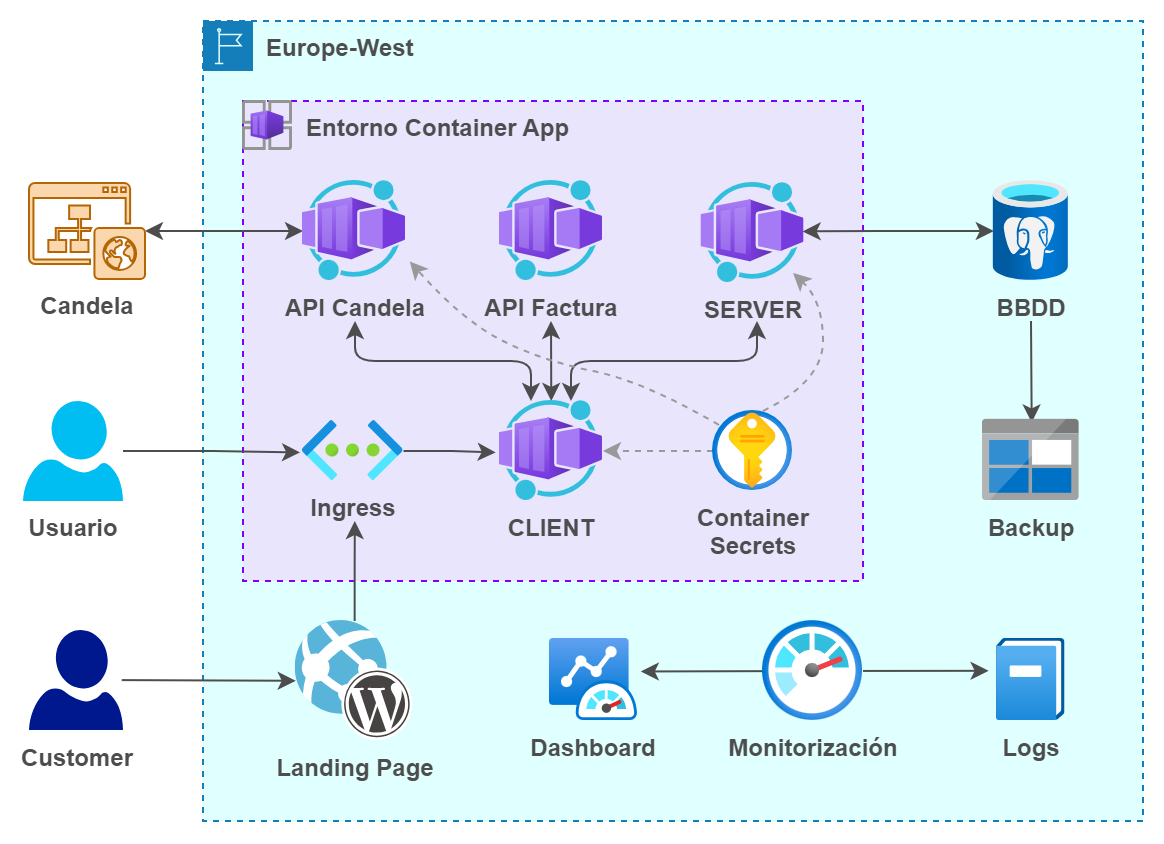

The diagram above was exported from draw.io. Its source (the exported page's mxGraphModel, read from the mxfile embedded in the PNG):
<mxGraphModel dx="873" dy="656" grid="1" gridSize="10" guides="1" tooltips="1" connect="1" arrows="1" fold="1" page="0" pageScale="1" pageWidth="850" pageHeight="1100" background="#ffffff" math="0" shadow="0">
  <root>
    <mxCell id="0" />
    <mxCell id="1" parent="0" />
    <mxCell id="42" value="Europe-West" style="points=[[0,0],[0.25,0],[0.5,0],[0.75,0],[1,0],[1,0.25],[1,0.5],[1,0.75],[1,1],[0.75,1],[0.5,1],[0.25,1],[0,1],[0,0.75],[0,0.5],[0,0.25]];outlineConnect=0;gradientColor=none;fontSize=12;fontStyle=1;container=0;pointerEvents=0;collapsible=0;recursiveResize=0;shape=mxgraph.aws4.group;grIcon=mxgraph.aws4.group_region;strokeColor=#147EBA;fillColor=#E0FFFF;verticalAlign=top;align=left;spacingLeft=30;fontColor=#4D4D4D;dashed=1;labelBackgroundColor=none;html=1;whiteSpace=wrap;" parent="1" vertex="1">
      <mxGeometry x="240" y="320" width="470" height="400" as="geometry" />
    </mxCell>
    <mxCell id="37" value="&lt;span style=&quot;&quot;&gt;&amp;nbsp; &amp;nbsp; &amp;nbsp; &amp;nbsp; &amp;nbsp;Entorno Container App&lt;/span&gt;" style="rounded=0;whiteSpace=wrap;html=1;labelBackgroundColor=none;fontColor=#4D4D4D;fillColor=#E8E5FC;dashed=1;align=left;verticalAlign=top;strokeColor=#7F00FF;fontStyle=1" parent="1" vertex="1">
      <mxGeometry x="260" y="360" width="310" height="240" as="geometry" />
    </mxCell>
    <mxCell id="144" style="edgeStyle=none;html=1;strokeColor=#4D4D4D;startArrow=classic;startFill=1;" parent="1" source="2" edge="1">
      <mxGeometry relative="1" as="geometry">
        <mxPoint x="414" y="470" as="targetPoint" />
      </mxGeometry>
    </mxCell>
    <mxCell id="145" style="edgeStyle=orthogonalEdgeStyle;html=1;strokeColor=#4D4D4D;startArrow=classic;startFill=1;" parent="1" source="2" edge="1">
      <mxGeometry relative="1" as="geometry">
        <mxPoint x="517" y="470" as="targetPoint" />
        <Array as="points">
          <mxPoint x="424" y="490" />
          <mxPoint x="517" y="490" />
        </Array>
      </mxGeometry>
    </mxCell>
    <mxCell id="146" style="edgeStyle=orthogonalEdgeStyle;html=1;strokeColor=#4D4D4D;startArrow=classic;startFill=1;" parent="1" source="2" edge="1">
      <mxGeometry relative="1" as="geometry">
        <mxPoint x="316" y="470" as="targetPoint" />
        <Array as="points">
          <mxPoint x="404" y="490" />
          <mxPoint x="316" y="490" />
        </Array>
      </mxGeometry>
    </mxCell>
    <mxCell id="2" value="CLIENT" style="aspect=fixed;html=1;points=[];align=center;image;fontSize=12;image=img/lib/azure2/other/Worker_Container_App.svg;fontStyle=1;fontColor=#4D4D4D;labelBackgroundColor=none;" parent="1" vertex="1">
      <mxGeometry x="388.48" y="510" width="51.51" height="50" as="geometry" />
    </mxCell>
    <mxCell id="126" style="edgeStyle=orthogonalEdgeStyle;jumpSize=0;html=1;labelBackgroundColor=none;strokeColor=#4D4D4D;fontColor=#4D4D4D;startArrow=classic;startFill=1;entryX=0.982;entryY=0.484;entryDx=0;entryDy=0;entryPerimeter=0;" parent="1" source="26" target="3" edge="1">
      <mxGeometry relative="1" as="geometry" />
    </mxCell>
    <mxCell id="143" style="edgeStyle=none;html=1;entryX=0.504;entryY=0.032;entryDx=0;entryDy=0;entryPerimeter=0;strokeColor=#4D4D4D;" parent="1" target="100" edge="1">
      <mxGeometry relative="1" as="geometry">
        <mxPoint x="654" y="470" as="sourcePoint" />
      </mxGeometry>
    </mxCell>
    <mxCell id="26" value="BBDD" style="aspect=fixed;html=1;points=[];align=center;image;fontSize=12;image=img/lib/azure2/databases/Azure_Database_PostgreSQL_Server.svg;fontStyle=1;fontColor=#4D4D4D;labelBackgroundColor=none;" parent="1" vertex="1">
      <mxGeometry x="635.41" y="400" width="37.5" height="50" as="geometry" />
    </mxCell>
    <mxCell id="3" value="SERVER" style="aspect=fixed;html=1;points=[];align=center;image;fontSize=12;image=img/lib/azure2/other/Worker_Container_App.svg;fontStyle=1;fontColor=#4D4D4D;labelBackgroundColor=none;" parent="1" vertex="1">
      <mxGeometry x="489.24" y="401" width="51.52" height="50" as="geometry" />
    </mxCell>
    <mxCell id="137" style="edgeStyle=orthogonalEdgeStyle;curved=1;rounded=0;jumpSize=0;html=1;labelBackgroundColor=none;strokeColor=#4D4D4D;fontColor=#4D4D4D;startArrow=classic;startFill=1;" parent="1" source="4" target="136" edge="1">
      <mxGeometry relative="1" as="geometry" />
    </mxCell>
    <mxCell id="4" value="API Candela" style="aspect=fixed;html=1;points=[];align=center;image;fontSize=12;image=img/lib/azure2/other/Worker_Container_App.svg;fontStyle=1;fontColor=#4D4D4D;labelBackgroundColor=none;" parent="1" vertex="1">
      <mxGeometry x="290" y="400" width="51.52" height="50" as="geometry" />
    </mxCell>
    <mxCell id="129" style="edgeStyle=orthogonalEdgeStyle;rounded=0;jumpSize=0;html=1;entryX=-0.029;entryY=0.524;entryDx=0;entryDy=0;entryPerimeter=0;labelBackgroundColor=none;strokeColor=#4D4D4D;fontColor=#4D4D4D;startArrow=none;startFill=0;" parent="1" source="10" target="120" edge="1">
      <mxGeometry relative="1" as="geometry" />
    </mxCell>
    <mxCell id="10" value="Usuario" style="verticalLabelPosition=bottom;html=1;verticalAlign=top;align=center;strokeColor=none;fillColor=#00BEF2;shape=mxgraph.azure.user;fontStyle=1;fontColor=#4D4D4D;labelBackgroundColor=none;" parent="1" vertex="1">
      <mxGeometry x="150" y="510" width="50" height="50" as="geometry" />
    </mxCell>
    <mxCell id="52" value="API Factura" style="aspect=fixed;html=1;points=[];align=center;image;fontSize=12;image=img/lib/azure2/other/Worker_Container_App.svg;fontStyle=1;fontColor=#4D4D4D;labelBackgroundColor=none;" parent="1" vertex="1">
      <mxGeometry x="388.48" y="400" width="51.52" height="50" as="geometry" />
    </mxCell>
    <mxCell id="12" value="" style="aspect=fixed;html=1;points=[];align=center;image;fontSize=12;image=img/lib/azure2/other/Container_App_Environments.svg;fontStyle=1;fontColor=#4D4D4D;labelBackgroundColor=none;" parent="1" vertex="1">
      <mxGeometry x="260" y="360" width="25" height="25" as="geometry" />
    </mxCell>
    <mxCell id="100" value="Backup" style="sketch=0;aspect=fixed;html=1;points=[];align=center;image;fontSize=12;image=img/lib/mscae/BlobBlock.svg;strokeColor=#008A00;strokeWidth=1;fontColor=#4D4D4D;fillColor=default;gradientColor=none;labelBackgroundColor=none;fontStyle=1" parent="1" vertex="1">
      <mxGeometry x="629.9999999999999" y="519.4200000000001" width="48.31" height="40.58" as="geometry" />
    </mxCell>
    <mxCell id="153" style="edgeStyle=none;html=1;entryX=1;entryY=0.5;entryDx=0;entryDy=0;entryPerimeter=0;dashed=1;strokeColor=#999999;" edge="1" parent="1" source="19" target="2">
      <mxGeometry relative="1" as="geometry" />
    </mxCell>
    <mxCell id="19" value="Container&lt;br&gt;Secrets" style="aspect=fixed;html=1;points=[];align=center;image;fontSize=12;image=img/lib/azure2/security/Key_Vaults.svg;fontStyle=1;fontColor=#4D4D4D;labelBackgroundColor=none;" parent="1" vertex="1">
      <mxGeometry x="495" y="515" width="40" height="40" as="geometry" />
    </mxCell>
    <mxCell id="118" style="edgeStyle=none;html=1;entryX=-0.123;entryY=0.388;entryDx=0;entryDy=0;entryPerimeter=0;strokeColor=#4D4D4D;fontColor=#4D4D4D;fontStyle=1;labelBackgroundColor=none;" parent="1" source="17" target="103" edge="1">
      <mxGeometry relative="1" as="geometry" />
    </mxCell>
    <mxCell id="119" style="edgeStyle=none;html=1;entryX=1.031;entryY=0.396;entryDx=0;entryDy=0;entryPerimeter=0;strokeColor=#4D4D4D;fontColor=#4D4D4D;fontStyle=1;labelBackgroundColor=none;" parent="1" source="17" target="105" edge="1">
      <mxGeometry relative="1" as="geometry" />
    </mxCell>
    <mxCell id="17" value="Monitorización" style="aspect=fixed;html=1;points=[];align=center;image;fontSize=12;image=img/lib/azure2/management_governance/Monitor.svg;fontStyle=1;fontColor=#4D4D4D;labelBackgroundColor=none;" parent="1" vertex="1">
      <mxGeometry x="520" y="620" width="50" height="50" as="geometry" />
    </mxCell>
    <mxCell id="105" value="Dashboard" style="aspect=fixed;html=1;points=[];align=center;image;fontSize=12;image=img/lib/azure2/other/Azure_Monitor_Dashboard.svg;labelBackgroundColor=none;strokeColor=#008A00;strokeWidth=1;fontColor=#4D4D4D;fillColor=default;gradientColor=none;fontStyle=1" parent="1" vertex="1">
      <mxGeometry x="413.44000000000005" y="629" width="44.11" height="41" as="geometry" />
    </mxCell>
    <mxCell id="103" value="Logs" style="aspect=fixed;html=1;points=[];align=center;image;fontSize=12;image=img/lib/azure2/management_governance/Operation_Log_Classic.svg;labelBackgroundColor=none;strokeColor=#008A00;strokeWidth=1;fontColor=#4D4D4D;fillColor=default;gradientColor=none;fontStyle=1" parent="1" vertex="1">
      <mxGeometry x="637.02" y="629" width="34.27" height="41" as="geometry" />
    </mxCell>
    <mxCell id="131" style="edgeStyle=orthogonalEdgeStyle;rounded=0;jumpSize=0;html=1;labelBackgroundColor=none;strokeColor=#4D4D4D;fontColor=#4D4D4D;startArrow=none;startFill=0;" parent="1" source="106" edge="1">
      <mxGeometry relative="1" as="geometry">
        <mxPoint x="315.89" y="570" as="targetPoint" />
      </mxGeometry>
    </mxCell>
    <mxCell id="106" value="Landing Page" style="sketch=0;aspect=fixed;html=1;points=[];align=center;image;fontSize=12;image=img/lib/mscae/WebAppWordPress.svg;labelBackgroundColor=none;fontColor=#4D4D4D;fontStyle=1" parent="1" vertex="1">
      <mxGeometry x="286.36" y="620" width="58.8" height="60" as="geometry" />
    </mxCell>
    <mxCell id="110" style="edgeStyle=none;html=1;strokeColor=#4D4D4D;exitX=0.987;exitY=0.501;exitDx=0;exitDy=0;exitPerimeter=0;fontColor=#4D4D4D;labelBackgroundColor=none;fontStyle=1" parent="1" source="109" target="106" edge="1">
      <mxGeometry relative="1" as="geometry">
        <mxPoint x="233.5" y="1003.0054335260116" as="sourcePoint" />
        <mxPoint x="296.5" y="1003.02" as="targetPoint" />
      </mxGeometry>
    </mxCell>
    <mxCell id="109" value="Customer" style="sketch=0;aspect=fixed;pointerEvents=1;shadow=0;dashed=0;html=1;strokeColor=none;labelPosition=center;verticalLabelPosition=bottom;verticalAlign=top;align=center;fillColor=#00188D;shape=mxgraph.azure.user;fontColor=#4D4D4D;fontStyle=1;labelBackgroundColor=none;" parent="1" vertex="1">
      <mxGeometry x="153" y="624.5" width="47" height="50" as="geometry" />
    </mxCell>
    <mxCell id="130" style="edgeStyle=orthogonalEdgeStyle;rounded=0;jumpSize=0;html=1;entryX=-0.041;entryY=0.514;entryDx=0;entryDy=0;entryPerimeter=0;labelBackgroundColor=none;strokeColor=#4D4D4D;fontColor=#4D4D4D;startArrow=none;startFill=0;" parent="1" source="120" target="2" edge="1">
      <mxGeometry relative="1" as="geometry" />
    </mxCell>
    <mxCell id="120" value="Ingress" style="aspect=fixed;html=1;points=[];align=center;image;fontSize=12;image=img/lib/azure2/networking/Virtual_Networks.svg;labelBackgroundColor=none;fontColor=#4D4D4D;fontStyle=1" parent="1" vertex="1">
      <mxGeometry x="290" y="520" width="50.25" height="30" as="geometry" />
    </mxCell>
    <mxCell id="136" value="Candela" style="sketch=0;pointerEvents=1;shadow=0;dashed=0;html=1;strokeColor=#b46504;fillColor=#fad7ac;labelPosition=center;verticalLabelPosition=bottom;verticalAlign=top;outlineConnect=0;align=center;shape=mxgraph.office.sites.website_public;labelBackgroundColor=none;fontStyle=1;fontColor=#4D4D4D;" parent="1" vertex="1">
      <mxGeometry x="153" y="401" width="58" height="48" as="geometry" />
    </mxCell>
    <mxCell id="152" value="" style="curved=1;endArrow=classic;html=1;strokeColor=#999999;entryX=1.036;entryY=0.804;entryDx=0;entryDy=0;entryPerimeter=0;dashed=1;" edge="1" parent="1" target="4">
      <mxGeometry width="50" height="50" relative="1" as="geometry">
        <mxPoint x="498" y="522" as="sourcePoint" />
        <mxPoint x="390" y="500" as="targetPoint" />
        <Array as="points">
          <mxPoint x="460" y="500" />
          <mxPoint x="410" y="490" />
          <mxPoint x="370" y="470" />
        </Array>
      </mxGeometry>
    </mxCell>
    <mxCell id="154" value="" style="curved=1;endArrow=classic;html=1;dashed=1;strokeColor=#999999;" edge="1" parent="1">
      <mxGeometry width="50" height="50" relative="1" as="geometry">
        <mxPoint x="520" y="515" as="sourcePoint" />
        <mxPoint x="535" y="446" as="targetPoint" />
        <Array as="points">
          <mxPoint x="550" y="500" />
          <mxPoint x="550" y="460" />
        </Array>
      </mxGeometry>
    </mxCell>
  </root>
</mxGraphModel>